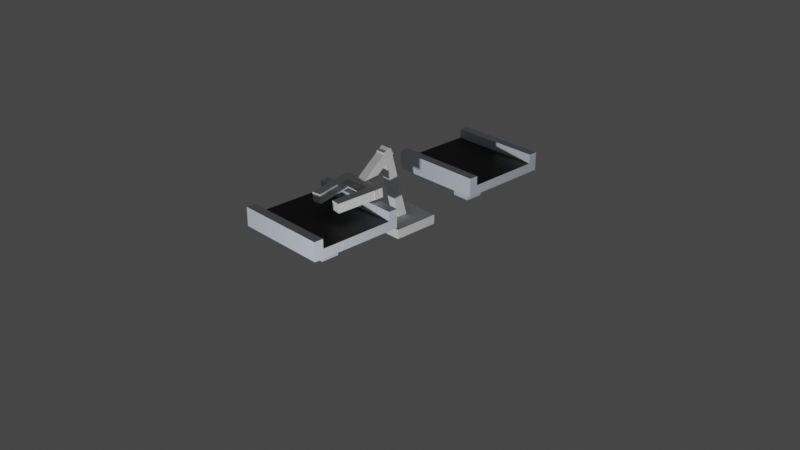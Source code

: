 # Source: Claw_V2.blend  (saved by Blender 2.93.20; exported with 4.5.12 LTS)
import bpy
from mathutils import Matrix  # noqa: F401  (used for matrix-valued properties, if any)

bpy.ops.wm.read_factory_settings(use_empty=True)
scene = bpy.context.scene
scene.name = 'Scene'

# ---- collections
col_collection = bpy.data.collections.new('Collection'); scene.collection.children.link(col_collection)

# ---- materials (node trees are filled in below, after node groups)
mat_metal = bpy.data.materials.new('Metal')
mat_belt = bpy.data.materials.new('Belt')
mat_metal_001 = bpy.data.materials.new('Metal.001')
mat_belt_001 = bpy.data.materials.new('Belt.001')

# ---- material node trees
mat_metal.use_nodes = True; mat_metal.node_tree.nodes.clear()
_N = mat_metal.node_tree.nodes; _L = mat_metal.node_tree.links
n0 = _N.new('ShaderNodeBsdfPrincipled'); n0.name = 'Principled BSDF'; n0.location = (10, 300)
n0.distribution = 'GGX'
n0.subsurface_method = 'BURLEY'
n0.inputs[0].default_value = (0.6695, 0.742, 0.8412, 1.0)
n0.inputs[3].default_value = 1.45
n0.inputs[27].default_value = (0.0, 0.0, 0.0, 1.0)
n0.inputs[28].default_value = 1.0
n1 = _N.new('ShaderNodeOutputMaterial'); n1.name = 'Material Output'; n1.location = (300, 300)
_L.new(n0.outputs[0], n1.inputs[0])
n1.is_active_output = True
mat_belt.use_nodes = True; mat_belt.node_tree.nodes.clear()
_N = mat_belt.node_tree.nodes; _L = mat_belt.node_tree.links
n0 = _N.new('ShaderNodeBsdfPrincipled'); n0.name = 'Principled BSDF'; n0.location = (10, 300)
n0.distribution = 'GGX'
n0.subsurface_method = 'BURLEY'
n0.inputs[0].default_value = (0.01341, 0.01341, 0.01341, 1.0)
n0.inputs[3].default_value = 1.45
n0.inputs[27].default_value = (0.0, 0.0, 0.0, 1.0)
n0.inputs[28].default_value = 1.0
n1 = _N.new('ShaderNodeOutputMaterial'); n1.name = 'Material Output'; n1.location = (300, 300)
_L.new(n0.outputs[0], n1.inputs[0])
n1.is_active_output = True
mat_metal_001.use_nodes = True; mat_metal_001.node_tree.nodes.clear()
_N = mat_metal_001.node_tree.nodes; _L = mat_metal_001.node_tree.links
n0 = _N.new('ShaderNodeBsdfPrincipled'); n0.name = 'Principled BSDF'; n0.location = (10, 300)
n0.distribution = 'GGX'
n0.subsurface_method = 'BURLEY'
n0.inputs[0].default_value = (0.6695, 0.742, 0.8412, 1.0)
n0.inputs[3].default_value = 1.45
n0.inputs[27].default_value = (0.0, 0.0, 0.0, 1.0)
n0.inputs[28].default_value = 1.0
n1 = _N.new('ShaderNodeOutputMaterial'); n1.name = 'Material Output'; n1.location = (300, 300)
_L.new(n0.outputs[0], n1.inputs[0])
n1.is_active_output = True
mat_belt_001.use_nodes = True; mat_belt_001.node_tree.nodes.clear()
_N = mat_belt_001.node_tree.nodes; _L = mat_belt_001.node_tree.links
n0 = _N.new('ShaderNodeBsdfPrincipled'); n0.name = 'Principled BSDF'; n0.location = (10, 300)
n0.distribution = 'GGX'
n0.subsurface_method = 'BURLEY'
n0.inputs[0].default_value = (0.01341, 0.01341, 0.01341, 1.0)
n0.inputs[3].default_value = 1.45
n0.inputs[27].default_value = (0.0, 0.0, 0.0, 1.0)
n0.inputs[28].default_value = 1.0
n1 = _N.new('ShaderNodeOutputMaterial'); n1.name = 'Material Output'; n1.location = (300, 300)
_L.new(n0.outputs[0], n1.inputs[0])
n1.is_active_output = True

# ---- world
world_world = bpy.data.worlds.new('World'); scene.world = world_world
world_world.use_nodes = True; world_world.node_tree.nodes.clear()
_N = world_world.node_tree.nodes; _L = world_world.node_tree.links
n0 = _N.new('ShaderNodeOutputWorld'); n0.name = 'World Output'; n0.location = (300, 300)
n1 = _N.new('ShaderNodeBackground'); n1.name = 'Background'; n1.location = (10, 300)
n1.inputs[0].default_value = (0.05088, 0.05088, 0.05088, 1.0)
_L.new(n1.outputs[0], n0.inputs[0])
n0.is_active_output = True
world_world.color = (0.05088, 0.05088, 0.05088)
world_world.use_sun_shadow = False
world_world.sun_shadow_jitter_overblur = 0.0

# ---- cameras
cam_camera = bpy.data.cameras.new('Camera')
cam_camera.clip_end = 100.0
cam_camera.ortho_scale = 7.314

# ---- lights
light_light = bpy.data.lights.new('Light', 'POINT')
light_light.transmission_factor = 0.0
light_light.energy = 1000.0
light_light.shadow_soft_size = 0.1
light_light.shadow_maximum_resolution = 0.006
light_light.use_absolute_resolution = True

# ---- meshes
me_cube_001 = bpy.data.meshes.new('Cube.001')
me_cube_001.from_pydata([(-0.5, -0.5, -0.5), (-0.5, -0.5, 0.5), (-0.5, 0.5, -0.5), (-0.5, 0.5, 0.5), (0.5, -0.5, -0.5), (0.5, -0.5, 0.5), (0.5, 0.5, -0.5), (0.5, 0.5, 0.5)], [], [(0, 1, 3, 2), (2, 3, 7, 6), (6, 7, 5, 4), (4, 5, 1, 0), (2, 6, 4, 0), (7, 3, 1, 5)])
_uv = me_cube_001.uv_layers.new(name='UVMap')
_uv.uv.foreach_set('vector', [0.375, 0.0, 0.625, 0.0, 0.625, 0.25, 0.375, 0.25, 0.375, 0.25, 0.625, 0.25, 0.625, 0.5, 0.375, 0.5, 0.375, 0.5, 0.625, 0.5, 0.625, 0.75, 0.375, 0.75, 0.375, 0.75, 0.625, 0.75, 0.625, 1.0, 0.375, 1.0, 0.125, 0.5, 0.375, 0.5, 0.375, 0.75, 0.125, 0.75, 0.625, 0.5, 0.875, 0.5, 0.875, 0.75, 0.625, 0.75])
me_cube_001.use_remesh_fix_poles = True
me_cube_001.use_remesh_preserve_attributes = False
me_cube_001.update()
me_cube_002 = bpy.data.meshes.new('Cube.002')
me_cube_002.from_pydata([(-0.5, -0.5, -0.1), (-0.5, -0.5, 1.0), (-0.5, 0.5, -0.1), (-0.5, 0.5, 1.0), (0.5, -0.5, -0.1), (0.5, -0.5, 1.0), (0.5, 0.5, -0.1), (0.5, 0.5, 1.0), (-0.5, -0.5, 1.6), (-0.5, 0.5, 1.6), (0.5, 0.5, 1.6), (0.5, -0.5, 1.6)], [], [(2, 3, 9, 10, 7, 6), (6, 7, 10, 11, 5, 4), (4, 5, 11, 8, 1, 0), (2, 6, 4, 0), (10, 9, 8, 11), (0, 1, 8, 9, 3, 2)])
_uv = me_cube_002.uv_layers.new(name='UVMap')
_uv.uv.foreach_set('vector', [0.375, 0.25, 0.625, 0.25, 0.625, 0.25, 0.625, 0.5, 0.625, 0.5, 0.375, 0.5, 0.375, 0.5, 0.625, 0.5, 0.625, 0.5, 0.625, 0.75, 0.625, 0.75, 0.375, 0.75, 0.375, 0.75, 0.625, 0.75, 0.625, 0.75, 0.625, 1.0, 0.625, 1.0, 0.375, 1.0, 0.125, 0.5, 0.375, 0.5, 0.375, 0.75, 0.125, 0.75, 0.625, 0.5, 0.875, 0.5, 0.875, 0.75, 0.625, 0.75, 0.375, 0.0, 0.625, 0.0, 0.625, 0.0, 0.625, 0.25, 0.625, 0.25, 0.375, 0.25])
me_cube_002.use_remesh_fix_poles = True
me_cube_002.use_remesh_preserve_attributes = False
me_cube_002.update()
me_cube_003 = bpy.data.meshes.new('Cube.003')
me_cube_003.from_pydata([(-0.5, -0.5, -0.1), (-0.5, -0.5, 0.9), (-0.5, 0.5, -0.1), (-0.5, 0.5, 0.9), (0.5, -0.5, -0.1), (0.5, -0.5, 0.9), (0.5, 0.5, -0.1), (0.5, 0.5, 0.9)], [], [(0, 1, 3, 2), (2, 3, 7, 6), (6, 7, 5, 4), (4, 5, 1, 0), (2, 6, 4, 0), (7, 3, 1, 5)])
_uv = me_cube_003.uv_layers.new(name='UVMap')
_uv.uv.foreach_set('vector', [0.375, 0.0, 0.625, 0.0, 0.625, 0.25, 0.375, 0.25, 0.375, 0.25, 0.625, 0.25, 0.625, 0.5, 0.375, 0.5, 0.375, 0.5, 0.625, 0.5, 0.625, 0.75, 0.375, 0.75, 0.375, 0.75, 0.625, 0.75, 0.625, 1.0, 0.375, 1.0, 0.125, 0.5, 0.375, 0.5, 0.375, 0.75, 0.125, 0.75, 0.625, 0.5, 0.875, 0.5, 0.875, 0.75, 0.625, 0.75])
me_cube_003.use_remesh_fix_poles = True
me_cube_003.use_remesh_preserve_attributes = False
me_cube_003.update()
me_cube_004 = bpy.data.meshes.new('Cube.004')
me_cube_004.from_pydata([(-0.5, -0.5, -0.5), (-0.5, -0.5, 0.5), (-0.5, 0.5, -0.5), (-0.5, 0.5, 0.5), (0.5, -0.5, -0.5), (0.5, -0.5, 0.5), (0.5, 0.5, -0.5), (0.5, 0.5, 0.5)], [], [(0, 1, 3, 2), (2, 3, 7, 6), (6, 7, 5, 4), (4, 5, 1, 0), (2, 6, 4, 0), (7, 3, 1, 5)])
_uv = me_cube_004.uv_layers.new(name='UVMap')
_uv.uv.foreach_set('vector', [0.375, 0.0, 0.625, 0.0, 0.625, 0.25, 0.375, 0.25, 0.375, 0.25, 0.625, 0.25, 0.625, 0.5, 0.375, 0.5, 0.375, 0.5, 0.625, 0.5, 0.625, 0.75, 0.375, 0.75, 0.375, 0.75, 0.625, 0.75, 0.625, 1.0, 0.375, 1.0, 0.125, 0.5, 0.375, 0.5, 0.375, 0.75, 0.125, 0.75, 0.625, 0.5, 0.875, 0.5, 0.875, 0.75, 0.625, 0.75])
me_cube_004.use_remesh_fix_poles = True
me_cube_004.use_remesh_preserve_attributes = False
me_cube_004.update()
me_cube_005 = bpy.data.meshes.new('Cube.005')
me_cube_005.from_pydata([(-0.5, -0.5, -0.1), (-0.5, -0.5, 0.9), (-0.5, 0.5, -0.1), (-0.5, 0.5, 0.9), (0.5, -0.5, -0.1), (0.5, -0.5, 0.9), (0.5, 0.5, -0.1), (0.5, 0.5, 0.9)], [], [(0, 1, 3, 2), (2, 3, 7, 6), (6, 7, 5, 4), (4, 5, 1, 0), (2, 6, 4, 0), (7, 3, 1, 5)])
_uv = me_cube_005.uv_layers.new(name='UVMap')
_uv.uv.foreach_set('vector', [0.375, 0.0, 0.625, 0.0, 0.625, 0.25, 0.375, 0.25, 0.375, 0.25, 0.625, 0.25, 0.625, 0.5, 0.375, 0.5, 0.375, 0.5, 0.625, 0.5, 0.625, 0.75, 0.375, 0.75, 0.375, 0.75, 0.625, 0.75, 0.625, 1.0, 0.375, 1.0, 0.125, 0.5, 0.375, 0.5, 0.375, 0.75, 0.125, 0.75, 0.625, 0.5, 0.875, 0.5, 0.875, 0.75, 0.625, 0.75])
me_cube_005.use_remesh_fix_poles = True
me_cube_005.use_remesh_preserve_attributes = False
me_cube_005.update()
me_cube_006 = bpy.data.meshes.new('Cube.006')
me_cube_006.from_pydata([(-0.5, -0.5, -0.1), (-0.5, -0.5, 0.9), (-0.5, 0.5, -0.1), (-0.5, 0.5, 0.9), (0.5, -0.5, -0.1), (0.5, -0.5, 0.9), (0.5, 0.5, -0.1), (0.5, 0.5, 0.9)], [], [(0, 1, 3, 2), (2, 3, 7, 6), (6, 7, 5, 4), (4, 5, 1, 0), (2, 6, 4, 0), (7, 3, 1, 5)])
_uv = me_cube_006.uv_layers.new(name='UVMap')
_uv.uv.foreach_set('vector', [0.375, 0.0, 0.625, 0.0, 0.625, 0.25, 0.375, 0.25, 0.375, 0.25, 0.625, 0.25, 0.625, 0.5, 0.375, 0.5, 0.375, 0.5, 0.625, 0.5, 0.625, 0.75, 0.375, 0.75, 0.375, 0.75, 0.625, 0.75, 0.625, 1.0, 0.375, 1.0, 0.125, 0.5, 0.375, 0.5, 0.375, 0.75, 0.125, 0.75, 0.625, 0.5, 0.875, 0.5, 0.875, 0.75, 0.625, 0.75])
me_cube_006.use_remesh_fix_poles = True
me_cube_006.use_remesh_preserve_attributes = False
me_cube_006.update()
me_cube_007 = bpy.data.meshes.new('Cube.007')
me_cube_007.from_pydata([(0.05, 0.05, 0.3), (-0.5, -0.5, 0.5), (0.05, -0.05, 0.3), (-0.5, 0.5, 0.5), (-0.05, 0.05, 0.3), (0.5, -0.5, 0.5), (-0.05, -0.05, 0.3), (0.5, 0.5, 0.5), (-0.5, -0.4, 0.5), (-0.5, 0.4, 0.5), (0.5, 0.4, 0.5), (0.5, -0.4, 0.5), (-0.5, -0.4, 0.4), (-0.5, 0.4, 0.4), (0.5, 0.4, 0.4), (0.5, -0.4, 0.4), (0.5, -0.5, 0.3), (-0.5, -0.5, 0.3), (-0.5, 0.5, 0.3), (0.5, 0.5, 0.3), (-0.05, 0.05, 0.05), (0.05, 0.05, 0.05), (0.05, -0.05, 0.05), (-0.05, -0.05, 0.05), (-0.1, 0.1, 0.05), (0.1, 0.1, 0.05), (0.1, -0.1, 0.05), (-0.1, -0.1, 0.05), (-0.1, 0.1, 1.118e-08), (0.1, 0.1, 1.118e-08), (0.1, -0.1, 1.118e-08), (-0.1, -0.1, 1.118e-08)], [], [(18, 3, 7, 19), (16, 5, 1, 17), (8, 11, 15, 12), (10, 9, 13, 14), (18, 19, 0, 4), (14, 13, 12, 15), (7, 3, 9, 10), (11, 8, 1, 5), (9, 3, 18, 17, 1, 8, 12, 13), (11, 5, 16, 19, 7, 10, 14, 15), (0, 2, 22, 21), (19, 16, 2, 0), (17, 18, 4, 6), (16, 17, 6, 2), (21, 22, 26, 25), (6, 4, 20, 23), (2, 6, 23, 22), (4, 0, 21, 20), (27, 24, 28, 31), (20, 21, 25, 24), (23, 20, 24, 27), (22, 23, 27, 26), (28, 29, 30, 31), (26, 27, 31, 30), (25, 26, 30, 29), (24, 25, 29, 28)])
me_cube_007.polygons.foreach_set('material_index', [0, 0, 0, 0, 0, 1, 0, 0, 0, 0, 0, 0, 0, 0, 0, 0, 0, 0, 0, 0, 0, 0, 0, 0, 0, 0])
_uv = me_cube_007.uv_layers.new(name='UVMap')
_uv.uv.foreach_set('vector', [0.575, 0.25, 0.625, 0.25, 0.625, 0.5, 0.575, 0.5, 0.575, 0.75, 0.625, 0.75, 0.625, 1.0, 0.575, 1.0, 0.875, 0.725, 0.625, 0.725, 0.625, 0.725, 0.875, 0.725, 0.625, 0.525, 0.875, 0.525, 0.875, 0.525, 0.625, 0.525, 0.575, 0.25, 0.575, 0.5, 0.575, 0.5, 0.575, 0.25, 0.625, 0.525, 0.875, 0.525, 0.875, 0.725, 0.625, 0.725, 0.625, 0.5, 0.875, 0.5, 0.875, 0.525, 0.625, 0.525, 0.625, 0.725, 0.875, 0.725, 0.875, 0.75, 0.625, 0.75, 0.875, 0.525, 0.625, 0.25, 0.575, 0.25, 0.575, 1.0, 0.875, 0.75, 0.875, 0.725, 0.875, 0.725, 0.875, 0.525, 0.625, 0.725, 0.625, 0.75, 0.575, 0.75, 0.575, 0.5, 0.625, 0.5, 0.625, 0.525, 0.625, 0.525, 0.625, 0.725, 0.575, 0.5, 0.575, 0.75, 0.575, 0.75, 0.575, 0.5, 0.575, 0.5, 0.575, 0.75, 0.575, 0.75, 0.575, 0.5, 0.575, 1.0, 0.575, 0.25, 0.575, 0.25, 0.575, 1.0, 0.575, 0.75, 0.575, 1.0, 0.575, 1.0, 0.575, 0.75, 0.575, 0.5, 0.575, 0.75, 0.575, 0.75, 0.575, 0.5, 0.575, 1.0, 0.575, 0.25, 0.575, 0.25, 0.575, 1.0, 0.575, 0.75, 0.575, 1.0, 0.575, 1.0, 0.575, 0.75, 0.575, 0.25, 0.575, 0.5, 0.575, 0.5, 0.575, 0.25, 0.575, 1.0, 0.575, 0.25, 0.575, 0.25, 0.575, 1.0, 0.575, 0.25, 0.575, 0.5, 0.575, 0.5, 0.575, 0.25, 0.575, 1.0, 0.575, 0.25, 0.575, 0.25, 0.575, 1.0, 0.575, 0.75, 0.575, 1.0, 0.575, 1.0, 0.575, 0.75, 0.575, 0.25, 0.575, 0.5, 0.575, 0.75, 0.575, 1.0, 0.575, 0.75, 0.575, 1.0, 0.575, 1.0, 0.575, 0.75, 0.575, 0.5, 0.575, 0.75, 0.575, 0.75, 0.575, 0.5, 0.575, 0.25, 0.575, 0.5, 0.575, 0.5, 0.575, 0.25])
me_cube_007.materials.append(mat_metal)
me_cube_007.materials.append(mat_belt)
me_cube_007.use_remesh_fix_poles = True
me_cube_007.use_remesh_preserve_attributes = False
me_cube_007.update()
me_cube_009 = bpy.data.meshes.new('Cube.009')
me_cube_009.from_pydata([(0.05, 0.05, 0.3), (-0.5, -0.5, 0.5), (0.05, -0.05, 0.3), (-0.5, 0.5, 0.5), (-0.05, 0.05, 0.3), (0.5, -0.5, 0.5), (-0.05, -0.05, 0.3), (0.5, 0.5, 0.5), (-0.5, -0.4, 0.5), (-0.5, 0.4, 0.5), (0.5, 0.4, 0.5), (0.5, -0.4, 0.5), (-0.5, -0.4, 0.4), (-0.5, 0.4, 0.4), (0.5, 0.4, 0.4), (0.5, -0.4, 0.4), (0.5, -0.5, 0.3), (-0.5, -0.5, 0.3), (-0.5, 0.5, 0.3), (0.5, 0.5, 0.3), (-0.05, 0.05, 0.05), (0.05, 0.05, 0.05), (0.05, -0.05, 0.05), (-0.05, -0.05, 0.05), (-0.1, 0.1, 0.05), (0.1, 0.1, 0.05), (0.1, -0.1, 0.05), (-0.1, -0.1, 0.05), (-0.1, 0.1, 1.118e-08), (0.1, 0.1, 1.118e-08), (0.1, -0.1, 1.118e-08), (-0.1, -0.1, 1.118e-08)], [], [(18, 3, 7, 19), (16, 5, 1, 17), (8, 11, 15, 12), (10, 9, 13, 14), (18, 19, 0, 4), (14, 13, 12, 15), (7, 3, 9, 10), (11, 8, 1, 5), (9, 3, 18, 17, 1, 8, 12, 13), (11, 5, 16, 19, 7, 10, 14, 15), (0, 2, 22, 21), (19, 16, 2, 0), (17, 18, 4, 6), (16, 17, 6, 2), (21, 22, 26, 25), (6, 4, 20, 23), (2, 6, 23, 22), (4, 0, 21, 20), (27, 24, 28, 31), (20, 21, 25, 24), (23, 20, 24, 27), (22, 23, 27, 26), (28, 29, 30, 31), (26, 27, 31, 30), (25, 26, 30, 29), (24, 25, 29, 28)])
me_cube_009.polygons.foreach_set('material_index', [0, 0, 0, 0, 0, 1, 0, 0, 0, 0, 0, 0, 0, 0, 0, 0, 0, 0, 0, 0, 0, 0, 0, 0, 0, 0])
_uv = me_cube_009.uv_layers.new(name='UVMap')
_uv.uv.foreach_set('vector', [0.575, 0.25, 0.625, 0.25, 0.625, 0.5, 0.575, 0.5, 0.575, 0.75, 0.625, 0.75, 0.625, 1.0, 0.575, 1.0, 0.875, 0.725, 0.625, 0.725, 0.625, 0.725, 0.875, 0.725, 0.625, 0.525, 0.875, 0.525, 0.875, 0.525, 0.625, 0.525, 0.575, 0.25, 0.575, 0.5, 0.575, 0.5, 0.575, 0.25, 0.625, 0.525, 0.875, 0.525, 0.875, 0.725, 0.625, 0.725, 0.625, 0.5, 0.875, 0.5, 0.875, 0.525, 0.625, 0.525, 0.625, 0.725, 0.875, 0.725, 0.875, 0.75, 0.625, 0.75, 0.875, 0.525, 0.625, 0.25, 0.575, 0.25, 0.575, 1.0, 0.875, 0.75, 0.875, 0.725, 0.875, 0.725, 0.875, 0.525, 0.625, 0.725, 0.625, 0.75, 0.575, 0.75, 0.575, 0.5, 0.625, 0.5, 0.625, 0.525, 0.625, 0.525, 0.625, 0.725, 0.575, 0.5, 0.575, 0.75, 0.575, 0.75, 0.575, 0.5, 0.575, 0.5, 0.575, 0.75, 0.575, 0.75, 0.575, 0.5, 0.575, 1.0, 0.575, 0.25, 0.575, 0.25, 0.575, 1.0, 0.575, 0.75, 0.575, 1.0, 0.575, 1.0, 0.575, 0.75, 0.575, 0.5, 0.575, 0.75, 0.575, 0.75, 0.575, 0.5, 0.575, 1.0, 0.575, 0.25, 0.575, 0.25, 0.575, 1.0, 0.575, 0.75, 0.575, 1.0, 0.575, 1.0, 0.575, 0.75, 0.575, 0.25, 0.575, 0.5, 0.575, 0.5, 0.575, 0.25, 0.575, 1.0, 0.575, 0.25, 0.575, 0.25, 0.575, 1.0, 0.575, 0.25, 0.575, 0.5, 0.575, 0.5, 0.575, 0.25, 0.575, 1.0, 0.575, 0.25, 0.575, 0.25, 0.575, 1.0, 0.575, 0.75, 0.575, 1.0, 0.575, 1.0, 0.575, 0.75, 0.575, 0.25, 0.575, 0.5, 0.575, 0.75, 0.575, 1.0, 0.575, 0.75, 0.575, 1.0, 0.575, 1.0, 0.575, 0.75, 0.575, 0.5, 0.575, 0.75, 0.575, 0.75, 0.575, 0.5, 0.575, 0.25, 0.575, 0.5, 0.575, 0.5, 0.575, 0.25])
me_cube_009.materials.append(mat_metal_001)
me_cube_009.materials.append(mat_belt_001)
me_cube_009.use_remesh_fix_poles = True
me_cube_009.use_remesh_preserve_attributes = False
me_cube_009.update()

# ---- objects
ob_light = bpy.data.objects.new('Light', light_light)
ob_camera = bpy.data.objects.new('Camera', cam_camera)
ob_base = bpy.data.objects.new('Base', me_cube_001)
ob_base_lower_arm = bpy.data.objects.new('Base_Lower_Arm', me_cube_002)
ob_base_upper_arm = bpy.data.objects.new('Base_Upper_Arm', me_cube_003)
ob_hand_base = bpy.data.objects.new('Hand_Base', me_cube_004)
ob_hand_left = bpy.data.objects.new('Hand_Left', me_cube_005)
ob_hand_right = bpy.data.objects.new('Hand_Right', me_cube_006)
ob_conveyor = bpy.data.objects.new('Conveyor', me_cube_007)
ob_conveyor_001 = bpy.data.objects.new('Conveyor.001', me_cube_009)

# ---- transforms, parenting, visibility, modifiers, constraints
ob_light.location = (4.076, -5.515, -0.1013)
ob_light.rotation_euler = (1.404, -1.982, 0.7571)
ob_light.lock_rotations_4d = False
ob_light.empty_display_type = 'ARROWS'
ob_light.color = (0.0, 0.0, 0.0, 0.0)
ob_light.lineart.crease_threshold = 0.0
ob_camera.location = (7.359, -6.926, 4.958)
ob_camera.rotation_euler = (1.109, 0.0, 0.8149)
ob_camera.lock_rotations_4d = False
ob_camera.empty_display_type = 'ARROWS'
ob_camera.color = (0.0, 0.0, 0.0, 0.0)
ob_camera.display_type = 'WIRE'
ob_camera.lineart.crease_threshold = 0.0
ob_base.location = (0.0, 0.0, 0.0)
ob_base.scale = (0.5, 0.5, 0.1)
ob_base_lower_arm.parent = ob_base
ob_base_lower_arm.matrix_parent_inverse = Matrix(((2.0, -0.0, 0.0, -0.0), (-0.0, 2.0, -0.0, 0.0), (0.0, -0.0, 10.0, -0.0), (-0.0, 0.0, -0.0, 1.0)))
ob_base_lower_arm.location = (0.0, 0.0, 0.05)
ob_base_lower_arm.rotation_euler = (0.2618, -0.0, 0.003616)
ob_base_lower_arm.scale = (0.1, 0.1, 0.5)
ob_base_upper_arm.parent = ob_base
ob_base_upper_arm.matrix_parent_inverse = Matrix(((2.0, -0.0, 0.0, -0.0), (-0.0, 2.0, -0.0, 0.0), (0.0, -0.0, 10.0, -0.0), (-0.0, 0.0, -0.0, 1.0)))
ob_base_upper_arm.location = (0.0007011, -0.1941, 0.7744)
ob_base_upper_arm.rotation_euler = (2.254, -0.0, 0.003616)
ob_base_upper_arm.scale = (0.1, 0.1, 0.5)
ob_hand_base.parent = ob_base
ob_hand_base.matrix_parent_inverse = Matrix(((2.0, -0.0, 0.0, -0.0), (-0.0, 2.0, -0.0, 0.0), (0.0, -0.0, 10.0, -0.0), (-0.0, 0.0, -0.0, 1.0)))
ob_hand_base.location = (0.002097, -0.503, 0.5226)
ob_hand_base.rotation_euler = (1.643, -0.0, 0.003616)
ob_hand_base.scale = (0.5, 0.1, 0.1)
ob_hand_left.parent = ob_base
ob_hand_left.matrix_parent_inverse = Matrix(((2.0, -0.0, 0.0, -0.0), (-0.0, 2.0, -0.0, 0.0), (0.0, -0.0, 10.0, -0.0), (-0.0, 0.0, -0.0, 1.0)))
ob_hand_left.location = (-0.1979, -0.5039, 0.5226)
ob_hand_left.rotation_euler = (1.642, -0.01008, 0.1425)
ob_hand_left.scale = (0.1, 0.1, 0.5)
ob_hand_right.parent = ob_base
ob_hand_right.matrix_parent_inverse = Matrix(((2.0, -0.0, 0.0, -0.0), (-0.0, 2.0, -0.0, 0.0), (0.0, -0.0, 10.0, -0.0), (-0.0, 0.0, -0.0, 1.0)))
ob_hand_right.location = (0.2021, -0.5018, 0.5226)
ob_hand_right.rotation_euler = (1.642, 0.01008, -0.1353)
ob_hand_right.scale = (0.1, 0.1, 0.5)
ob_conveyor.location = (0.0, -1.0, -0.05)
ob_conveyor_001.location = (0.0, 1.0, -0.05)

# ---- collection membership
col_collection.objects.link(ob_light)
col_collection.objects.link(ob_camera)
col_collection.objects.link(ob_base)
col_collection.objects.link(ob_base_lower_arm)
col_collection.objects.link(ob_base_upper_arm)
col_collection.objects.link(ob_hand_base)
col_collection.objects.link(ob_hand_left)
col_collection.objects.link(ob_hand_right)
col_collection.objects.link(ob_conveyor)
col_collection.objects.link(ob_conveyor_001)

# ---- scene / render settings (as saved in the file)
scene.camera = ob_camera
scene.frame_start = 1; scene.frame_end = 360; scene.frame_set(2)
scene.render.engine = 'CYCLES'
scene.cycles.use_denoising = False
scene.cycles.samples = 128
scene.cycles.sampling_pattern = 'TABULATED_SOBOL'
scene.cycles.use_adaptive_sampling = False
scene.cycles.use_light_tree = False
scene.view_settings.view_transform = 'Filmic'
bpy.context.view_layer.update()
